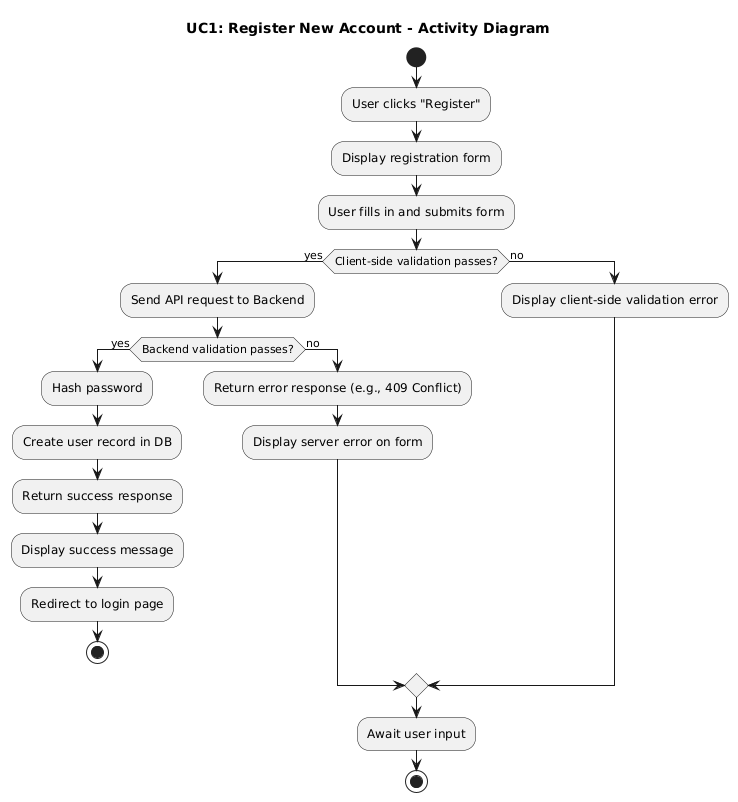

The diagram above was rendered by PlantUML. Its source (embedded in the PNG):
@startuml
title UC1: Register New Account - Activity Diagram

start
:User clicks "Register";
:Display registration form;
:User fills in and submits form;
if (Client-side validation passes?) then (yes)
  :Send API request to Backend;
  if (Backend validation passes?) then (yes)
    :Hash password;
    :Create user record in DB;
    :Return success response;
    :Display success message;
    :Redirect to login page;
    stop
  else (no)
    :Return error response (e.g., 409 Conflict);
    :Display server error on form;
  endif
else (no)
  :Display client-side validation error;
endif
:Await user input;
stop
@enduml